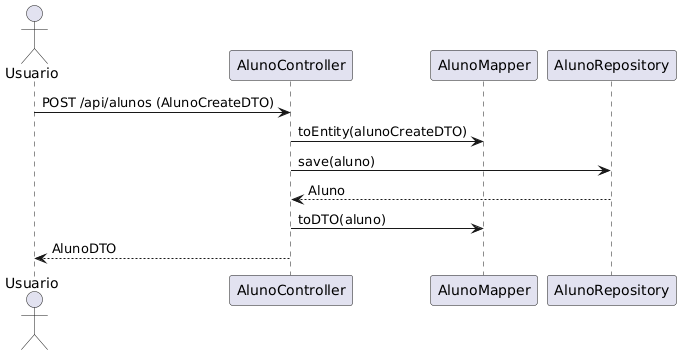

The diagram above was rendered by PlantUML. Its source (embedded in the PNG):
@startuml
actor Usuario
participant AlunoController
participant AlunoMapper
participant AlunoRepository

Usuario -> AlunoController : POST /api/alunos (AlunoCreateDTO)
AlunoController -> AlunoMapper : toEntity(alunoCreateDTO)
AlunoController -> AlunoRepository : save(aluno)
AlunoRepository --> AlunoController : Aluno
AlunoController -> AlunoMapper : toDTO(aluno)
AlunoController --> Usuario : AlunoDTO
@enduml